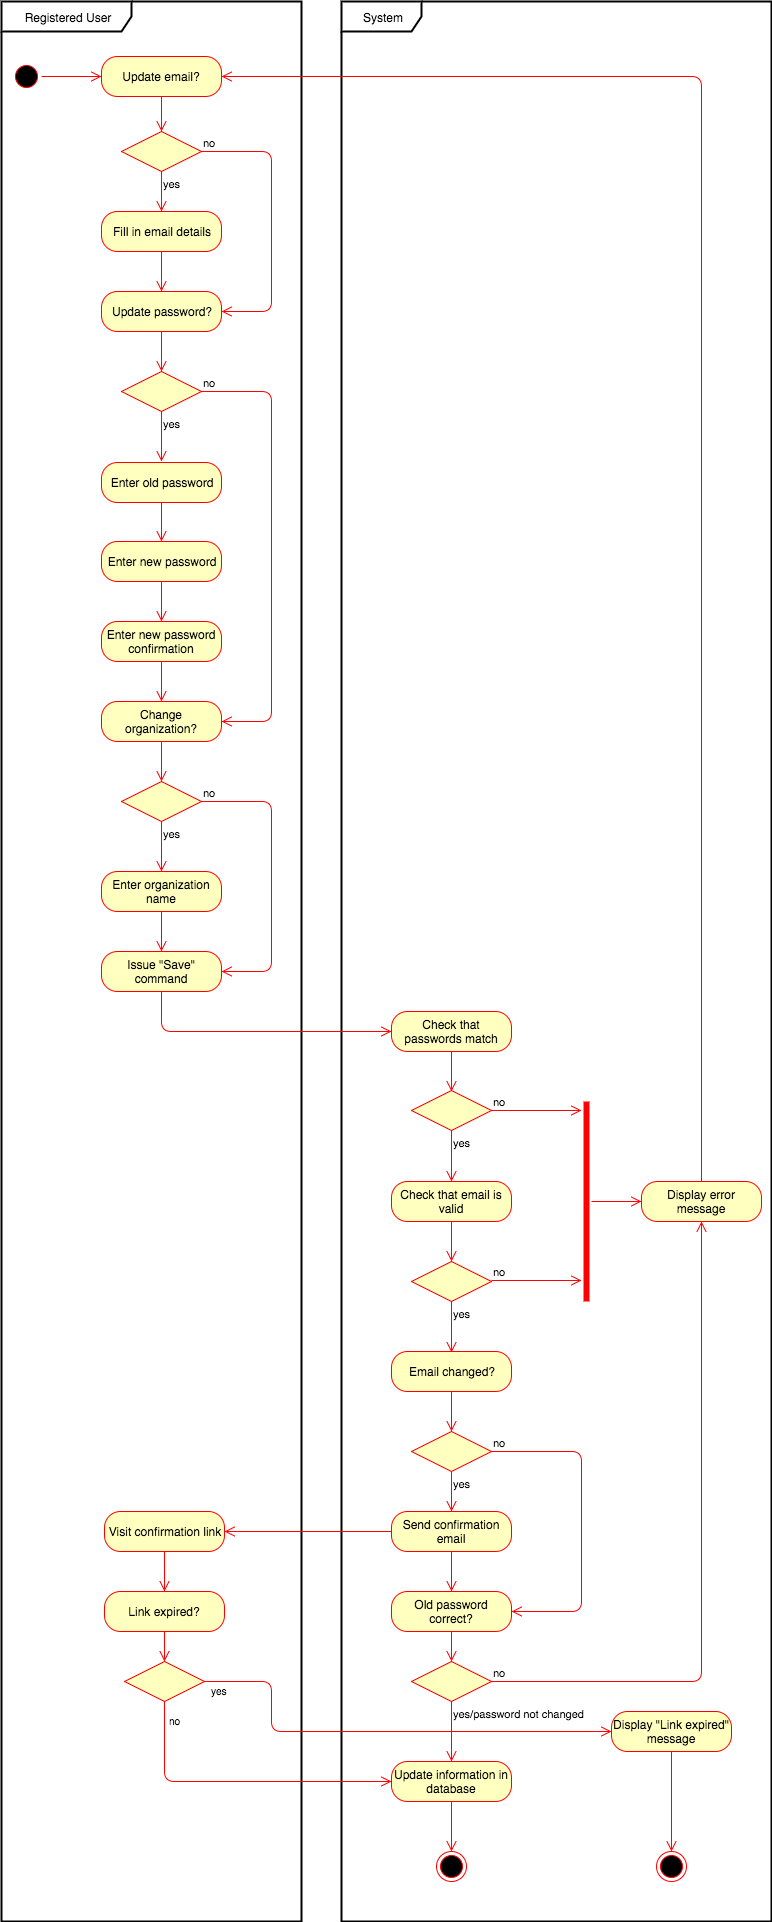

The diagram above was exported from draw.io. Its source (the exported page's mxGraphModel, read from the mxfile embedded in the PNG):
<mxGraphModel dx="946" dy="531" grid="1" gridSize="10" guides="1" tooltips="1" connect="1" arrows="1" fold="1" page="1" pageScale="1" pageWidth="826" pageHeight="1169" background="#ffffff" math="0" shadow="0">
  <root>
    <mxCell id="0" />
    <mxCell id="1" parent="0" />
    <mxCell id="2" value="Registered User" style="shape=umlFrame;whiteSpace=wrap;html=1;shadow=0;strokeColor=#000000;strokeWidth=2;fillColor=#ffffff;gradientColor=none;width=130;height=30;" parent="1" vertex="1">
      <mxGeometry x="30" y="40" width="300" height="1920" as="geometry" />
    </mxCell>
    <mxCell id="3" value="System" style="shape=umlFrame;whiteSpace=wrap;html=1;shadow=0;strokeColor=#000000;strokeWidth=2;fillColor=#ffffff;gradientColor=none;width=80;height=30;" parent="1" vertex="1">
      <mxGeometry x="370" y="40" width="430" height="1920" as="geometry" />
    </mxCell>
    <mxCell id="4" value="" style="ellipse;html=1;shape=startState;fillColor=#000000;strokeColor=#ff0000;shadow=0;" parent="1" vertex="1">
      <mxGeometry x="40" y="100" width="30" height="30" as="geometry" />
    </mxCell>
    <mxCell id="5" value="" style="edgeStyle=orthogonalEdgeStyle;html=1;verticalAlign=bottom;endArrow=open;endSize=8;strokeColor=#ff0000;" parent="1" source="4" edge="1">
      <mxGeometry relative="1" as="geometry">
        <mxPoint x="130" y="115" as="targetPoint" />
      </mxGeometry>
    </mxCell>
    <mxCell id="42" style="edgeStyle=orthogonalEdgeStyle;rounded=1;html=1;exitX=0.5;exitY=1;startArrow=none;startFill=0;endArrow=open;endFill=0;endSize=8;jettySize=auto;orthogonalLoop=1;strokeColor=#FF0000;" edge="1" parent="1" source="6">
      <mxGeometry relative="1" as="geometry">
        <mxPoint x="190" y="330" as="targetPoint" />
      </mxGeometry>
    </mxCell>
    <mxCell id="6" value="Fill in email details" style="rounded=1;whiteSpace=wrap;html=1;arcSize=40;fillColor=#ffffc0;strokeColor=#ff0000;shadow=0;" parent="1" vertex="1">
      <mxGeometry x="130" y="250" width="120" height="40" as="geometry" />
    </mxCell>
    <mxCell id="35" value="Update email?" style="rounded=1;whiteSpace=wrap;html=1;arcSize=40;fillColor=#ffffc0;strokeColor=#ff0000;" vertex="1" parent="1">
      <mxGeometry x="130" y="95" width="120" height="40" as="geometry" />
    </mxCell>
    <mxCell id="36" value="" style="edgeStyle=orthogonalEdgeStyle;html=1;verticalAlign=bottom;endArrow=open;endSize=8;strokeColor=#ff0000;" edge="1" source="35" parent="1">
      <mxGeometry relative="1" as="geometry">
        <mxPoint x="190" y="170" as="targetPoint" />
      </mxGeometry>
    </mxCell>
    <mxCell id="37" value="" style="rhombus;whiteSpace=wrap;html=1;fillColor=#ffffc0;strokeColor=#ff0000;" vertex="1" parent="1">
      <mxGeometry x="150" y="170" width="80" height="40" as="geometry" />
    </mxCell>
    <mxCell id="38" value="no" style="edgeStyle=orthogonalEdgeStyle;html=1;align=left;verticalAlign=bottom;endArrow=open;endSize=8;strokeColor=#ff0000;entryX=1;entryY=0.5;" edge="1" source="37" parent="1" target="40">
      <mxGeometry x="-1" relative="1" as="geometry">
        <mxPoint x="330" y="190" as="targetPoint" />
        <Array as="points">
          <mxPoint x="300" y="190" />
          <mxPoint x="300" y="350" />
        </Array>
      </mxGeometry>
    </mxCell>
    <mxCell id="39" value="yes" style="edgeStyle=orthogonalEdgeStyle;html=1;align=left;verticalAlign=top;endArrow=open;endSize=8;strokeColor=#ff0000;" edge="1" source="37" parent="1">
      <mxGeometry x="-1" relative="1" as="geometry">
        <mxPoint x="190" y="250" as="targetPoint" />
      </mxGeometry>
    </mxCell>
    <mxCell id="40" value="Update password?" style="rounded=1;whiteSpace=wrap;html=1;arcSize=40;fillColor=#ffffc0;strokeColor=#ff0000;" vertex="1" parent="1">
      <mxGeometry x="130" y="330" width="120" height="40" as="geometry" />
    </mxCell>
    <mxCell id="41" value="" style="edgeStyle=orthogonalEdgeStyle;html=1;verticalAlign=bottom;endArrow=open;endSize=8;strokeColor=#ff0000;" edge="1" source="40" parent="1">
      <mxGeometry relative="1" as="geometry">
        <mxPoint x="190" y="410" as="targetPoint" />
      </mxGeometry>
    </mxCell>
    <mxCell id="43" value="" style="rhombus;whiteSpace=wrap;html=1;fillColor=#ffffc0;strokeColor=#ff0000;" vertex="1" parent="1">
      <mxGeometry x="150" y="410" width="80" height="40" as="geometry" />
    </mxCell>
    <mxCell id="44" value="no" style="edgeStyle=orthogonalEdgeStyle;html=1;align=left;verticalAlign=bottom;endArrow=open;endSize=8;strokeColor=#ff0000;entryX=1;entryY=0.5;" edge="1" source="43" parent="1" target="53">
      <mxGeometry x="-1" relative="1" as="geometry">
        <mxPoint x="330" y="490" as="targetPoint" />
        <Array as="points">
          <mxPoint x="300" y="430" />
          <mxPoint x="300" y="760" />
        </Array>
      </mxGeometry>
    </mxCell>
    <mxCell id="45" value="yes" style="edgeStyle=orthogonalEdgeStyle;html=1;align=left;verticalAlign=top;endArrow=open;endSize=8;strokeColor=#ff0000;" edge="1" source="43" parent="1">
      <mxGeometry x="-1" relative="1" as="geometry">
        <mxPoint x="190" y="500" as="targetPoint" />
      </mxGeometry>
    </mxCell>
    <mxCell id="47" value="Enter old password" style="rounded=1;whiteSpace=wrap;html=1;arcSize=40;fillColor=#ffffc0;strokeColor=#ff0000;" vertex="1" parent="1">
      <mxGeometry x="130" y="501" width="120" height="40" as="geometry" />
    </mxCell>
    <mxCell id="48" value="" style="edgeStyle=orthogonalEdgeStyle;html=1;verticalAlign=bottom;endArrow=open;endSize=8;strokeColor=#ff0000;" edge="1" source="47" parent="1">
      <mxGeometry relative="1" as="geometry">
        <mxPoint x="190" y="580" as="targetPoint" />
      </mxGeometry>
    </mxCell>
    <mxCell id="49" value="Enter new password" style="rounded=1;whiteSpace=wrap;html=1;arcSize=40;fillColor=#ffffc0;strokeColor=#ff0000;" vertex="1" parent="1">
      <mxGeometry x="130" y="580" width="120" height="40" as="geometry" />
    </mxCell>
    <mxCell id="50" value="" style="edgeStyle=orthogonalEdgeStyle;html=1;verticalAlign=bottom;endArrow=open;endSize=8;strokeColor=#ff0000;" edge="1" source="49" parent="1">
      <mxGeometry relative="1" as="geometry">
        <mxPoint x="190" y="660" as="targetPoint" />
      </mxGeometry>
    </mxCell>
    <mxCell id="51" value="Enter new password confirmation" style="rounded=1;whiteSpace=wrap;html=1;arcSize=40;fillColor=#ffffc0;strokeColor=#ff0000;" vertex="1" parent="1">
      <mxGeometry x="130" y="660" width="120" height="40" as="geometry" />
    </mxCell>
    <mxCell id="52" value="" style="edgeStyle=orthogonalEdgeStyle;html=1;verticalAlign=bottom;endArrow=open;endSize=8;strokeColor=#ff0000;" edge="1" source="51" parent="1">
      <mxGeometry relative="1" as="geometry">
        <mxPoint x="190" y="740" as="targetPoint" />
      </mxGeometry>
    </mxCell>
    <mxCell id="53" value="Change organization?" style="rounded=1;whiteSpace=wrap;html=1;arcSize=40;fillColor=#ffffc0;strokeColor=#ff0000;" vertex="1" parent="1">
      <mxGeometry x="130" y="740" width="120" height="40" as="geometry" />
    </mxCell>
    <mxCell id="54" value="" style="edgeStyle=orthogonalEdgeStyle;html=1;verticalAlign=bottom;endArrow=open;endSize=8;strokeColor=#ff0000;" edge="1" source="53" parent="1">
      <mxGeometry relative="1" as="geometry">
        <mxPoint x="190" y="820" as="targetPoint" />
      </mxGeometry>
    </mxCell>
    <mxCell id="55" value="" style="rhombus;whiteSpace=wrap;html=1;fillColor=#ffffc0;strokeColor=#ff0000;" vertex="1" parent="1">
      <mxGeometry x="150" y="820" width="80" height="40" as="geometry" />
    </mxCell>
    <mxCell id="56" value="no" style="edgeStyle=orthogonalEdgeStyle;html=1;align=left;verticalAlign=bottom;endArrow=open;endSize=8;strokeColor=#ff0000;entryX=1;entryY=0.5;" edge="1" source="55" parent="1" target="63">
      <mxGeometry x="-1" relative="1" as="geometry">
        <mxPoint x="290" y="990" as="targetPoint" />
        <Array as="points">
          <mxPoint x="300" y="840" />
          <mxPoint x="300" y="1010" />
        </Array>
      </mxGeometry>
    </mxCell>
    <mxCell id="57" value="yes" style="edgeStyle=orthogonalEdgeStyle;html=1;align=left;verticalAlign=top;endArrow=open;endSize=8;strokeColor=#ff0000;" edge="1" source="55" parent="1">
      <mxGeometry x="-1" relative="1" as="geometry">
        <mxPoint x="190" y="910" as="targetPoint" />
      </mxGeometry>
    </mxCell>
    <mxCell id="58" value="Enter organization name" style="rounded=1;whiteSpace=wrap;html=1;arcSize=40;fillColor=#ffffc0;strokeColor=#ff0000;" vertex="1" parent="1">
      <mxGeometry x="130" y="910" width="120" height="40" as="geometry" />
    </mxCell>
    <mxCell id="59" value="" style="edgeStyle=orthogonalEdgeStyle;html=1;verticalAlign=bottom;endArrow=open;endSize=8;strokeColor=#ff0000;" edge="1" source="58" parent="1">
      <mxGeometry relative="1" as="geometry">
        <mxPoint x="190" y="990" as="targetPoint" />
      </mxGeometry>
    </mxCell>
    <mxCell id="63" value="Issue &quot;Save&quot; command" style="rounded=1;whiteSpace=wrap;html=1;arcSize=40;fillColor=#ffffc0;strokeColor=#ff0000;" vertex="1" parent="1">
      <mxGeometry x="130" y="990" width="120" height="40" as="geometry" />
    </mxCell>
    <mxCell id="64" value="" style="edgeStyle=orthogonalEdgeStyle;html=1;verticalAlign=bottom;endArrow=open;endSize=8;strokeColor=#ff0000;entryX=0;entryY=0.5;" edge="1" source="63" parent="1" target="65">
      <mxGeometry relative="1" as="geometry">
        <mxPoint x="190" y="1090" as="targetPoint" />
        <Array as="points">
          <mxPoint x="190" y="1070" />
        </Array>
      </mxGeometry>
    </mxCell>
    <mxCell id="65" value="Check that passwords match" style="rounded=1;whiteSpace=wrap;html=1;arcSize=40;fillColor=#ffffc0;strokeColor=#ff0000;" vertex="1" parent="1">
      <mxGeometry x="420" y="1050" width="120" height="40" as="geometry" />
    </mxCell>
    <mxCell id="66" value="" style="edgeStyle=orthogonalEdgeStyle;html=1;verticalAlign=bottom;endArrow=open;endSize=8;strokeColor=#ff0000;" edge="1" source="65" parent="1">
      <mxGeometry relative="1" as="geometry">
        <mxPoint x="480" y="1130" as="targetPoint" />
      </mxGeometry>
    </mxCell>
    <mxCell id="67" value="" style="rhombus;whiteSpace=wrap;html=1;fillColor=#ffffc0;strokeColor=#ff0000;" vertex="1" parent="1">
      <mxGeometry x="440" y="1129" width="80" height="40" as="geometry" />
    </mxCell>
    <mxCell id="68" value="no" style="edgeStyle=orthogonalEdgeStyle;html=1;align=left;verticalAlign=bottom;endArrow=open;endSize=8;strokeColor=#ff0000;" edge="1" source="67" parent="1">
      <mxGeometry x="-1" relative="1" as="geometry">
        <mxPoint x="610" y="1149" as="targetPoint" />
      </mxGeometry>
    </mxCell>
    <mxCell id="69" value="yes" style="edgeStyle=orthogonalEdgeStyle;html=1;align=left;verticalAlign=top;endArrow=open;endSize=8;strokeColor=#ff0000;" edge="1" source="67" parent="1">
      <mxGeometry x="-1" relative="1" as="geometry">
        <mxPoint x="480" y="1220" as="targetPoint" />
      </mxGeometry>
    </mxCell>
    <mxCell id="70" value="Check that email is valid" style="rounded=1;whiteSpace=wrap;html=1;arcSize=40;fillColor=#ffffc0;strokeColor=#ff0000;" vertex="1" parent="1">
      <mxGeometry x="420" y="1220" width="120" height="40" as="geometry" />
    </mxCell>
    <mxCell id="71" value="" style="edgeStyle=orthogonalEdgeStyle;html=1;verticalAlign=bottom;endArrow=open;endSize=8;strokeColor=#ff0000;" edge="1" source="70" parent="1">
      <mxGeometry relative="1" as="geometry">
        <mxPoint x="480" y="1300" as="targetPoint" />
      </mxGeometry>
    </mxCell>
    <mxCell id="72" value="" style="rhombus;whiteSpace=wrap;html=1;fillColor=#ffffc0;strokeColor=#ff0000;" vertex="1" parent="1">
      <mxGeometry x="440" y="1300" width="80" height="40" as="geometry" />
    </mxCell>
    <mxCell id="74" value="no" style="edgeStyle=orthogonalEdgeStyle;html=1;align=left;verticalAlign=bottom;endArrow=open;endSize=8;strokeColor=#ff0000;" edge="1" parent="1">
      <mxGeometry x="-1" relative="1" as="geometry">
        <mxPoint x="610" y="1319" as="targetPoint" />
        <mxPoint x="520" y="1319" as="sourcePoint" />
      </mxGeometry>
    </mxCell>
    <mxCell id="75" value="yes" style="edgeStyle=orthogonalEdgeStyle;html=1;align=left;verticalAlign=top;endArrow=open;endSize=8;strokeColor=#ff0000;" edge="1" parent="1">
      <mxGeometry x="-1" relative="1" as="geometry">
        <mxPoint x="480" y="1391" as="targetPoint" />
        <mxPoint x="480" y="1340" as="sourcePoint" />
      </mxGeometry>
    </mxCell>
    <mxCell id="76" value="Email changed?" style="rounded=1;whiteSpace=wrap;html=1;arcSize=40;fillColor=#ffffc0;strokeColor=#ff0000;" vertex="1" parent="1">
      <mxGeometry x="420" y="1390" width="120" height="40" as="geometry" />
    </mxCell>
    <mxCell id="77" value="" style="edgeStyle=orthogonalEdgeStyle;html=1;verticalAlign=bottom;endArrow=open;endSize=8;strokeColor=#ff0000;" edge="1" source="76" parent="1">
      <mxGeometry relative="1" as="geometry">
        <mxPoint x="480" y="1470" as="targetPoint" />
      </mxGeometry>
    </mxCell>
    <mxCell id="83" style="edgeStyle=orthogonalEdgeStyle;rounded=1;html=1;entryX=0;entryY=0.5;startArrow=none;startFill=0;endArrow=open;endFill=0;endSize=8;jettySize=auto;orthogonalLoop=1;strokeColor=#FF0000;" edge="1" parent="1" source="78" target="80">
      <mxGeometry relative="1" as="geometry" />
    </mxCell>
    <mxCell id="78" value="" style="shape=line;html=1;strokeWidth=6;strokeColor=#ff0000;direction=south;" vertex="1" parent="1">
      <mxGeometry x="610" y="1140" width="10" height="200" as="geometry" />
    </mxCell>
    <mxCell id="82" style="edgeStyle=orthogonalEdgeStyle;rounded=1;html=1;exitX=0.5;exitY=0;entryX=1;entryY=0.5;startArrow=none;startFill=0;endArrow=open;endFill=0;endSize=8;jettySize=auto;orthogonalLoop=1;strokeColor=#FF0000;" edge="1" parent="1" source="80" target="35">
      <mxGeometry relative="1" as="geometry" />
    </mxCell>
    <mxCell id="80" value="Display error message" style="rounded=1;whiteSpace=wrap;html=1;arcSize=40;fillColor=#ffffc0;strokeColor=#ff0000;" vertex="1" parent="1">
      <mxGeometry x="670" y="1220" width="120" height="40" as="geometry" />
    </mxCell>
    <mxCell id="84" value="" style="rhombus;whiteSpace=wrap;html=1;fillColor=#ffffc0;strokeColor=#ff0000;" vertex="1" parent="1">
      <mxGeometry x="440" y="1470" width="80" height="40" as="geometry" />
    </mxCell>
    <mxCell id="85" value="no" style="edgeStyle=orthogonalEdgeStyle;html=1;align=left;verticalAlign=bottom;endArrow=open;endSize=8;strokeColor=#ff0000;entryX=1;entryY=0.5;" edge="1" source="84" parent="1" target="100">
      <mxGeometry x="-1" relative="1" as="geometry">
        <mxPoint x="620" y="1490" as="targetPoint" />
        <Array as="points">
          <mxPoint x="610" y="1490" />
          <mxPoint x="610" y="1650" />
        </Array>
      </mxGeometry>
    </mxCell>
    <mxCell id="86" value="yes" style="edgeStyle=orthogonalEdgeStyle;html=1;align=left;verticalAlign=top;endArrow=open;endSize=8;strokeColor=#ff0000;" edge="1" source="84" parent="1">
      <mxGeometry x="-1" relative="1" as="geometry">
        <mxPoint x="480" y="1550" as="targetPoint" />
      </mxGeometry>
    </mxCell>
    <mxCell id="102" style="edgeStyle=orthogonalEdgeStyle;rounded=1;html=1;entryX=0.5;entryY=0;startArrow=none;startFill=0;endArrow=open;endFill=0;endSize=8;jettySize=auto;orthogonalLoop=1;strokeColor=#FF0000;" edge="1" parent="1" source="87" target="100">
      <mxGeometry relative="1" as="geometry" />
    </mxCell>
    <mxCell id="87" value="Send confirmation email" style="rounded=1;whiteSpace=wrap;html=1;arcSize=40;fillColor=#ffffc0;strokeColor=#ff0000;" vertex="1" parent="1">
      <mxGeometry x="420" y="1550" width="120" height="40" as="geometry" />
    </mxCell>
    <mxCell id="88" value="" style="edgeStyle=orthogonalEdgeStyle;html=1;verticalAlign=bottom;endArrow=open;endSize=8;strokeColor=#ff0000;entryX=1;entryY=0.5;" edge="1" source="87" parent="1" target="89">
      <mxGeometry relative="1" as="geometry">
        <mxPoint x="540" y="1650" as="targetPoint" />
        <Array as="points" />
      </mxGeometry>
    </mxCell>
    <mxCell id="89" value="Visit confirmation link" style="rounded=1;whiteSpace=wrap;html=1;arcSize=40;fillColor=#ffffc0;strokeColor=#ff0000;" vertex="1" parent="1">
      <mxGeometry x="133" y="1550" width="120" height="40" as="geometry" />
    </mxCell>
    <mxCell id="110" style="edgeStyle=orthogonalEdgeStyle;rounded=1;html=1;exitX=0.5;exitY=1;entryX=0;entryY=0.5;startArrow=none;startFill=0;endArrow=open;endFill=0;endSize=8;jettySize=auto;orthogonalLoop=1;strokeColor=#FF0000;" edge="1" parent="1" source="90" target="107">
      <mxGeometry relative="1" as="geometry" />
    </mxCell>
    <mxCell id="90" value="" style="rhombus;whiteSpace=wrap;html=1;fillColor=#ffffc0;strokeColor=#ff0000;" vertex="1" parent="1">
      <mxGeometry x="153" y="1700" width="80" height="40" as="geometry" />
    </mxCell>
    <mxCell id="91" value="Link expired?" style="rounded=1;whiteSpace=wrap;html=1;arcSize=40;fillColor=#ffffc0;strokeColor=#ff0000;" vertex="1" parent="1">
      <mxGeometry x="133" y="1630" width="120" height="40" as="geometry" />
    </mxCell>
    <mxCell id="92" value="" style="edgeStyle=orthogonalEdgeStyle;html=1;verticalAlign=bottom;endArrow=open;endSize=8;strokeColor=#ff0000;entryX=0.5;entryY=0;" edge="1" source="91" target="90" parent="1">
      <mxGeometry relative="1" as="geometry">
        <mxPoint x="193" y="1700" as="targetPoint" />
        <Array as="points" />
      </mxGeometry>
    </mxCell>
    <mxCell id="93" style="edgeStyle=orthogonalEdgeStyle;rounded=1;html=1;exitX=0.5;exitY=1;entryX=0.5;entryY=0;startArrow=none;startFill=0;endArrow=open;endFill=0;endSize=8;jettySize=auto;orthogonalLoop=1;strokeColor=#FF0000;" edge="1" source="89" target="91" parent="1">
      <mxGeometry relative="1" as="geometry" />
    </mxCell>
    <mxCell id="94" value="&lt;font style=&quot;font-size: 10px&quot;&gt;yes&lt;/font&gt;" style="text;html=1;resizable=0;points=[];autosize=1;align=left;verticalAlign=top;spacingTop=-4;" vertex="1" parent="1">
      <mxGeometry x="238" y="1720" width="30" height="20" as="geometry" />
    </mxCell>
    <mxCell id="95" value="&lt;font style=&quot;font-size: 10px&quot;&gt;no&lt;/font&gt;" style="text;html=1;resizable=0;points=[];autosize=1;align=left;verticalAlign=top;spacingTop=-4;" vertex="1" parent="1">
      <mxGeometry x="196" y="1750" width="30" height="20" as="geometry" />
    </mxCell>
    <mxCell id="96" value="Display &quot;Link expired&quot; message" style="rounded=1;whiteSpace=wrap;html=1;arcSize=40;fillColor=#ffffc0;strokeColor=#ff0000;" vertex="1" parent="1">
      <mxGeometry x="640" y="1750" width="120" height="40" as="geometry" />
    </mxCell>
    <mxCell id="97" value="" style="edgeStyle=orthogonalEdgeStyle;html=1;verticalAlign=bottom;endArrow=open;endSize=8;strokeColor=#ff0000;entryX=0.5;entryY=0;" edge="1" source="96" parent="1" target="98">
      <mxGeometry relative="1" as="geometry">
        <mxPoint x="418" y="1900" as="targetPoint" />
        <Array as="points" />
      </mxGeometry>
    </mxCell>
    <mxCell id="98" value="" style="ellipse;html=1;shape=endState;fillColor=#000000;strokeColor=#ff0000;" vertex="1" parent="1">
      <mxGeometry x="685" y="1890" width="30" height="30" as="geometry" />
    </mxCell>
    <mxCell id="99" style="edgeStyle=orthogonalEdgeStyle;rounded=1;html=1;exitX=1;exitY=0.5;entryX=0;entryY=0.5;startArrow=none;startFill=0;endArrow=open;endFill=0;endSize=8;jettySize=auto;orthogonalLoop=1;strokeColor=#FF0000;" edge="1" target="96" parent="1" source="90">
      <mxGeometry relative="1" as="geometry">
        <Array as="points">
          <mxPoint x="300" y="1720" />
          <mxPoint x="300" y="1770" />
        </Array>
        <mxPoint x="193" y="1740" as="sourcePoint" />
      </mxGeometry>
    </mxCell>
    <mxCell id="100" value="Old password correct?" style="rounded=1;whiteSpace=wrap;html=1;arcSize=40;fillColor=#ffffc0;strokeColor=#ff0000;" vertex="1" parent="1">
      <mxGeometry x="420" y="1630" width="120" height="40" as="geometry" />
    </mxCell>
    <mxCell id="101" value="" style="edgeStyle=orthogonalEdgeStyle;html=1;verticalAlign=bottom;endArrow=open;endSize=8;strokeColor=#ff0000;" edge="1" source="103" parent="1">
      <mxGeometry relative="1" as="geometry">
        <mxPoint x="480" y="1730" as="targetPoint" />
      </mxGeometry>
    </mxCell>
    <mxCell id="104" value="no" style="edgeStyle=orthogonalEdgeStyle;html=1;align=left;verticalAlign=bottom;endArrow=open;endSize=8;strokeColor=#ff0000;entryX=0.5;entryY=1;" edge="1" source="103" parent="1" target="80">
      <mxGeometry x="-1" relative="1" as="geometry">
        <mxPoint x="620" y="1750" as="targetPoint" />
        <Array as="points">
          <mxPoint x="730" y="1720" />
        </Array>
      </mxGeometry>
    </mxCell>
    <mxCell id="105" value="yes/password not changed" style="edgeStyle=orthogonalEdgeStyle;html=1;align=left;verticalAlign=top;endArrow=open;endSize=8;strokeColor=#ff0000;" edge="1" source="103" parent="1">
      <mxGeometry x="-1" relative="1" as="geometry">
        <mxPoint x="480" y="1800" as="targetPoint" />
      </mxGeometry>
    </mxCell>
    <mxCell id="103" value="" style="rhombus;whiteSpace=wrap;html=1;fillColor=#ffffc0;strokeColor=#ff0000;" vertex="1" parent="1">
      <mxGeometry x="440" y="1700" width="80" height="40" as="geometry" />
    </mxCell>
    <mxCell id="106" value="" style="edgeStyle=orthogonalEdgeStyle;html=1;verticalAlign=bottom;endArrow=open;endSize=8;strokeColor=#ff0000;" edge="1" parent="1" source="100" target="103">
      <mxGeometry relative="1" as="geometry">
        <mxPoint x="480" y="1730" as="targetPoint" />
        <mxPoint x="480" y="1670" as="sourcePoint" />
      </mxGeometry>
    </mxCell>
    <mxCell id="107" value="Update information in database" style="rounded=1;whiteSpace=wrap;html=1;arcSize=40;fillColor=#ffffc0;strokeColor=#ff0000;" vertex="1" parent="1">
      <mxGeometry x="420" y="1800" width="120" height="40" as="geometry" />
    </mxCell>
    <mxCell id="108" value="" style="edgeStyle=orthogonalEdgeStyle;html=1;verticalAlign=bottom;endArrow=open;endSize=8;strokeColor=#ff0000;" edge="1" source="107" parent="1">
      <mxGeometry relative="1" as="geometry">
        <mxPoint x="480" y="1890" as="targetPoint" />
      </mxGeometry>
    </mxCell>
    <mxCell id="109" value="" style="ellipse;html=1;shape=endState;fillColor=#000000;strokeColor=#ff0000;" vertex="1" parent="1">
      <mxGeometry x="465" y="1890" width="30" height="30" as="geometry" />
    </mxCell>
  </root>
</mxGraphModel>